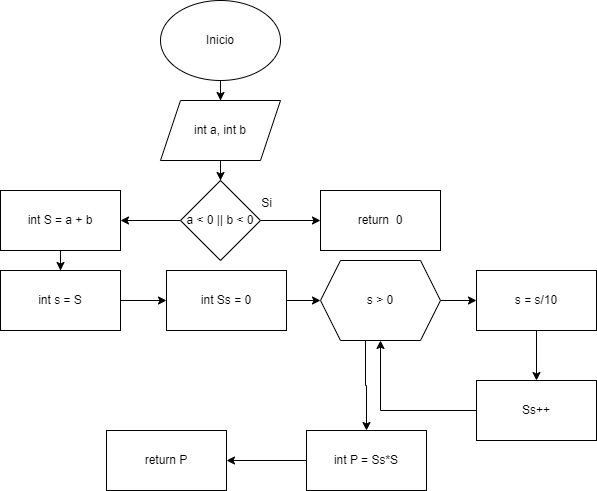

The diagram above was exported from draw.io. Its source (the exported page's mxGraphModel, read from the mxfile embedded in the PNG):
<mxGraphModel dx="546" dy="597" grid="1" gridSize="10" guides="1" tooltips="1" connect="1" arrows="1" fold="1" page="1" pageScale="1" pageWidth="827" pageHeight="1169" math="0" shadow="0">
  <root>
    <mxCell id="0" />
    <mxCell id="1" parent="0" />
    <mxCell id="0gma85lpDWjP9FD1NNxQ-5" value="" style="edgeStyle=orthogonalEdgeStyle;rounded=0;orthogonalLoop=1;jettySize=auto;html=1;" edge="1" parent="1" source="0gma85lpDWjP9FD1NNxQ-1" target="0gma85lpDWjP9FD1NNxQ-4">
      <mxGeometry relative="1" as="geometry" />
    </mxCell>
    <mxCell id="0gma85lpDWjP9FD1NNxQ-1" value="Inicio" style="ellipse;whiteSpace=wrap;html=1;" vertex="1" parent="1">
      <mxGeometry x="354" y="30" width="120" height="80" as="geometry" />
    </mxCell>
    <mxCell id="0gma85lpDWjP9FD1NNxQ-7" value="" style="edgeStyle=orthogonalEdgeStyle;rounded=0;orthogonalLoop=1;jettySize=auto;html=1;" edge="1" parent="1" source="0gma85lpDWjP9FD1NNxQ-4" target="0gma85lpDWjP9FD1NNxQ-6">
      <mxGeometry relative="1" as="geometry" />
    </mxCell>
    <mxCell id="0gma85lpDWjP9FD1NNxQ-4" value="int a, int b" style="shape=parallelogram;perimeter=parallelogramPerimeter;whiteSpace=wrap;html=1;fixedSize=1;" vertex="1" parent="1">
      <mxGeometry x="354" y="130" width="120" height="60" as="geometry" />
    </mxCell>
    <mxCell id="0gma85lpDWjP9FD1NNxQ-9" value="" style="edgeStyle=orthogonalEdgeStyle;rounded=0;orthogonalLoop=1;jettySize=auto;html=1;" edge="1" parent="1" source="0gma85lpDWjP9FD1NNxQ-6" target="0gma85lpDWjP9FD1NNxQ-8">
      <mxGeometry relative="1" as="geometry" />
    </mxCell>
    <mxCell id="0gma85lpDWjP9FD1NNxQ-16" value="" style="edgeStyle=orthogonalEdgeStyle;rounded=0;orthogonalLoop=1;jettySize=auto;html=1;" edge="1" parent="1" source="0gma85lpDWjP9FD1NNxQ-6" target="0gma85lpDWjP9FD1NNxQ-15">
      <mxGeometry relative="1" as="geometry" />
    </mxCell>
    <mxCell id="0gma85lpDWjP9FD1NNxQ-6" value="a &amp;lt; 0 || b &amp;lt; 0" style="rhombus;whiteSpace=wrap;html=1;" vertex="1" parent="1">
      <mxGeometry x="374" y="210" width="80" height="80" as="geometry" />
    </mxCell>
    <mxCell id="0gma85lpDWjP9FD1NNxQ-8" value="return&amp;nbsp; 0" style="whiteSpace=wrap;html=1;" vertex="1" parent="1">
      <mxGeometry x="514" y="220" width="120" height="60" as="geometry" />
    </mxCell>
    <mxCell id="0gma85lpDWjP9FD1NNxQ-12" value="Si" style="text;html=1;align=center;verticalAlign=middle;resizable=0;points=[];autosize=1;strokeColor=none;fillColor=none;" vertex="1" parent="1">
      <mxGeometry x="445" y="218" width="30" height="30" as="geometry" />
    </mxCell>
    <mxCell id="0gma85lpDWjP9FD1NNxQ-18" value="" style="edgeStyle=orthogonalEdgeStyle;rounded=0;orthogonalLoop=1;jettySize=auto;html=1;" edge="1" parent="1" source="0gma85lpDWjP9FD1NNxQ-15" target="0gma85lpDWjP9FD1NNxQ-17">
      <mxGeometry relative="1" as="geometry" />
    </mxCell>
    <mxCell id="0gma85lpDWjP9FD1NNxQ-15" value="int S = a + b" style="whiteSpace=wrap;html=1;" vertex="1" parent="1">
      <mxGeometry x="194" y="220" width="120" height="60" as="geometry" />
    </mxCell>
    <mxCell id="0gma85lpDWjP9FD1NNxQ-20" value="" style="edgeStyle=orthogonalEdgeStyle;rounded=0;orthogonalLoop=1;jettySize=auto;html=1;" edge="1" parent="1" source="0gma85lpDWjP9FD1NNxQ-17" target="0gma85lpDWjP9FD1NNxQ-19">
      <mxGeometry relative="1" as="geometry" />
    </mxCell>
    <mxCell id="0gma85lpDWjP9FD1NNxQ-17" value="int s = S" style="whiteSpace=wrap;html=1;" vertex="1" parent="1">
      <mxGeometry x="194" y="300" width="120" height="60" as="geometry" />
    </mxCell>
    <mxCell id="0gma85lpDWjP9FD1NNxQ-22" value="" style="edgeStyle=orthogonalEdgeStyle;rounded=0;orthogonalLoop=1;jettySize=auto;html=1;" edge="1" parent="1" source="0gma85lpDWjP9FD1NNxQ-19" target="0gma85lpDWjP9FD1NNxQ-21">
      <mxGeometry relative="1" as="geometry" />
    </mxCell>
    <mxCell id="0gma85lpDWjP9FD1NNxQ-19" value="int Ss = 0" style="whiteSpace=wrap;html=1;" vertex="1" parent="1">
      <mxGeometry x="360" y="300" width="120" height="60" as="geometry" />
    </mxCell>
    <mxCell id="0gma85lpDWjP9FD1NNxQ-26" value="" style="edgeStyle=orthogonalEdgeStyle;rounded=0;orthogonalLoop=1;jettySize=auto;html=1;" edge="1" parent="1" source="0gma85lpDWjP9FD1NNxQ-21" target="0gma85lpDWjP9FD1NNxQ-25">
      <mxGeometry relative="1" as="geometry" />
    </mxCell>
    <mxCell id="0gma85lpDWjP9FD1NNxQ-31" style="edgeStyle=orthogonalEdgeStyle;rounded=0;orthogonalLoop=1;jettySize=auto;html=1;exitX=0.375;exitY=1;exitDx=0;exitDy=0;entryX=0.5;entryY=0;entryDx=0;entryDy=0;" edge="1" parent="1" source="0gma85lpDWjP9FD1NNxQ-21" target="0gma85lpDWjP9FD1NNxQ-32">
      <mxGeometry relative="1" as="geometry">
        <mxPoint x="559" y="480" as="targetPoint" />
      </mxGeometry>
    </mxCell>
    <mxCell id="0gma85lpDWjP9FD1NNxQ-21" value="s &amp;gt; 0" style="shape=hexagon;perimeter=hexagonPerimeter2;whiteSpace=wrap;html=1;fixedSize=1;" vertex="1" parent="1">
      <mxGeometry x="514" y="290" width="120" height="80" as="geometry" />
    </mxCell>
    <mxCell id="0gma85lpDWjP9FD1NNxQ-28" value="" style="edgeStyle=orthogonalEdgeStyle;rounded=0;orthogonalLoop=1;jettySize=auto;html=1;" edge="1" parent="1" source="0gma85lpDWjP9FD1NNxQ-25" target="0gma85lpDWjP9FD1NNxQ-27">
      <mxGeometry relative="1" as="geometry" />
    </mxCell>
    <mxCell id="0gma85lpDWjP9FD1NNxQ-25" value="s = s/10" style="whiteSpace=wrap;html=1;" vertex="1" parent="1">
      <mxGeometry x="670" y="300" width="120" height="60" as="geometry" />
    </mxCell>
    <mxCell id="0gma85lpDWjP9FD1NNxQ-30" style="edgeStyle=orthogonalEdgeStyle;rounded=0;orthogonalLoop=1;jettySize=auto;html=1;exitX=0;exitY=0.5;exitDx=0;exitDy=0;entryX=0.5;entryY=1;entryDx=0;entryDy=0;" edge="1" parent="1" source="0gma85lpDWjP9FD1NNxQ-27" target="0gma85lpDWjP9FD1NNxQ-21">
      <mxGeometry relative="1" as="geometry" />
    </mxCell>
    <mxCell id="0gma85lpDWjP9FD1NNxQ-27" value="Ss++" style="whiteSpace=wrap;html=1;" vertex="1" parent="1">
      <mxGeometry x="670" y="410" width="120" height="60" as="geometry" />
    </mxCell>
    <mxCell id="0gma85lpDWjP9FD1NNxQ-34" value="" style="edgeStyle=orthogonalEdgeStyle;rounded=0;orthogonalLoop=1;jettySize=auto;html=1;" edge="1" parent="1" source="0gma85lpDWjP9FD1NNxQ-32" target="0gma85lpDWjP9FD1NNxQ-33">
      <mxGeometry relative="1" as="geometry" />
    </mxCell>
    <mxCell id="0gma85lpDWjP9FD1NNxQ-32" value="int P = Ss*S" style="rounded=0;whiteSpace=wrap;html=1;" vertex="1" parent="1">
      <mxGeometry x="500" y="460" width="120" height="60" as="geometry" />
    </mxCell>
    <mxCell id="0gma85lpDWjP9FD1NNxQ-33" value="return P" style="rounded=0;whiteSpace=wrap;html=1;" vertex="1" parent="1">
      <mxGeometry x="300" y="460" width="120" height="60" as="geometry" />
    </mxCell>
  </root>
</mxGraphModel>